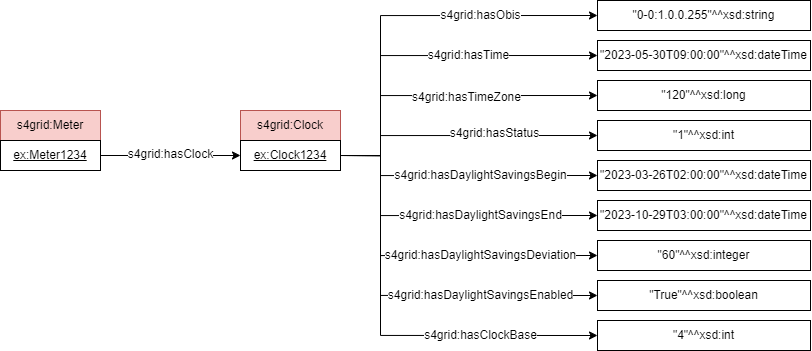

The diagram above was exported from draw.io. Its source (the exported page's mxGraphModel, read from the mxfile embedded in the PNG):
<mxGraphModel dx="1686" dy="874" grid="1" gridSize="10" guides="1" tooltips="1" connect="1" arrows="1" fold="1" page="1" pageScale="1" pageWidth="827" pageHeight="1169" math="0" shadow="0">
  <root>
    <mxCell id="0" />
    <mxCell id="1" parent="0" />
    <mxCell id="2" value="s4grid:Meter" style="rounded=0;whiteSpace=wrap;html=1;snapToPoint=1;points=[[0.1,0],[0.2,0],[0.3,0],[0.4,0],[0.5,0],[0.6,0],[0.7,0],[0.8,0],[0.9,0],[0,0.1],[0,0.3],[0,0.5],[0,0.7],[0,0.9],[0.1,1],[0.2,1],[0.3,1],[0.4,1],[0.5,1],[0.6,1],[0.7,1],[0.8,1],[0.9,1],[1,0.1],[1,0.3],[1,0.5],[1,0.7],[1,0.9]];fillColor=#f8cecc;strokeColor=#b85450;" vertex="1" parent="1">
      <mxGeometry x="30" y="180" width="100" height="30" as="geometry" />
    </mxCell>
    <mxCell id="3" value="&lt;u&gt;ex:Meter1234&lt;/u&gt;" style="rounded=0;whiteSpace=wrap;html=1;snapToPoint=1;points=[[0.1,0],[0.2,0],[0.3,0],[0.4,0],[0.5,0],[0.6,0],[0.7,0],[0.8,0],[0.9,0],[0,0.1],[0,0.3],[0,0.5],[0,0.7],[0,0.9],[0.1,1],[0.2,1],[0.3,1],[0.4,1],[0.5,1],[0.6,1],[0.7,1],[0.8,1],[0.9,1],[1,0.1],[1,0.3],[1,0.5],[1,0.7],[1,0.9]];" vertex="1" parent="1">
      <mxGeometry x="30" y="210" width="100" height="30" as="geometry" />
    </mxCell>
    <mxCell id="4" value="s4grid:Clock" style="rounded=0;whiteSpace=wrap;html=1;snapToPoint=1;points=[[0.1,0],[0.2,0],[0.3,0],[0.4,0],[0.5,0],[0.6,0],[0.7,0],[0.8,0],[0.9,0],[0,0.1],[0,0.3],[0,0.5],[0,0.7],[0,0.9],[0.1,1],[0.2,1],[0.3,1],[0.4,1],[0.5,1],[0.6,1],[0.7,1],[0.8,1],[0.9,1],[1,0.1],[1,0.3],[1,0.5],[1,0.7],[1,0.9]];fillColor=#f8cecc;strokeColor=#b85450;" vertex="1" parent="1">
      <mxGeometry x="270" y="180" width="100" height="30" as="geometry" />
    </mxCell>
    <mxCell id="5" value="&lt;u&gt;ex:Clock1234&lt;/u&gt;" style="rounded=0;whiteSpace=wrap;html=1;snapToPoint=1;points=[[0.1,0],[0.2,0],[0.3,0],[0.4,0],[0.5,0],[0.6,0],[0.7,0],[0.8,0],[0.9,0],[0,0.1],[0,0.3],[0,0.5],[0,0.7],[0,0.9],[0.1,1],[0.2,1],[0.3,1],[0.4,1],[0.5,1],[0.6,1],[0.7,1],[0.8,1],[0.9,1],[1,0.1],[1,0.3],[1,0.5],[1,0.7],[1,0.9]];" vertex="1" parent="1">
      <mxGeometry x="270" y="210" width="100" height="30" as="geometry" />
    </mxCell>
    <mxCell id="6" value="s4grid:hasClock" style="edgeStyle=orthogonalEdgeStyle;rounded=0;orthogonalLoop=1;jettySize=auto;html=1;exitX=1;exitY=0.5;exitDx=0;exitDy=0;fontSize=12;entryX=0;entryY=0.5;entryDx=0;entryDy=0;" edge="1" source="3" target="5" parent="1">
      <mxGeometry x="-0.0024" relative="1" as="geometry">
        <mxPoint x="160" y="470" as="sourcePoint" />
        <mxPoint x="1" y="-1" as="offset" />
        <mxPoint x="360" y="470" as="targetPoint" />
      </mxGeometry>
    </mxCell>
    <mxCell id="7" value="&quot;0-0:1.0.0.255&quot;^^xsd:string" style="rounded=0;whiteSpace=wrap;html=1;snapToPoint=1;align=center;" vertex="1" parent="1">
      <mxGeometry x="627" y="70" width="213" height="30" as="geometry" />
    </mxCell>
    <mxCell id="8" value="s4grid:hasObis" style="rounded=0;orthogonalLoop=1;jettySize=auto;html=1;exitX=1;exitY=0.5;exitDx=0;exitDy=0;fontSize=12;entryX=0;entryY=0.5;entryDx=0;entryDy=0;edgeStyle=orthogonalEdgeStyle;" edge="1" source="5" target="7" parent="1">
      <mxGeometry x="0.4085" relative="1" as="geometry">
        <mxPoint x="370" y="515" as="sourcePoint" />
        <Array as="points">
          <mxPoint x="410" y="225" />
          <mxPoint x="410" y="85" />
        </Array>
        <mxPoint as="offset" />
      </mxGeometry>
    </mxCell>
    <mxCell id="9" value="&quot;2023-05-30T09:00:00&quot;^^xsd:dateTime" style="rounded=0;whiteSpace=wrap;html=1;snapToPoint=1;align=center;" vertex="1" parent="1">
      <mxGeometry x="627" y="110" width="213" height="30" as="geometry" />
    </mxCell>
    <mxCell id="10" value="s4grid:hasTime" style="rounded=0;orthogonalLoop=1;jettySize=auto;html=1;exitX=1;exitY=0.5;exitDx=0;exitDy=0;fontSize=12;entryX=0;entryY=0.5;entryDx=0;entryDy=0;edgeStyle=orthogonalEdgeStyle;" edge="1" source="5" target="9" parent="1">
      <mxGeometry x="0.276" relative="1" as="geometry">
        <mxPoint x="360" y="275" as="sourcePoint" />
        <Array as="points">
          <mxPoint x="410" y="225" />
          <mxPoint x="410" y="125" />
        </Array>
        <mxPoint as="offset" />
      </mxGeometry>
    </mxCell>
    <mxCell id="11" value="&quot;120&quot;^^xsd:long" style="rounded=0;whiteSpace=wrap;html=1;snapToPoint=1;align=center;" vertex="1" parent="1">
      <mxGeometry x="627" y="150" width="213" height="30" as="geometry" />
    </mxCell>
    <mxCell id="12" value="s4grid:hasTimeZone" style="rounded=0;orthogonalLoop=1;jettySize=auto;html=1;exitX=1;exitY=0.5;exitDx=0;exitDy=0;fontSize=12;entryX=0;entryY=0.5;entryDx=0;entryDy=0;edgeStyle=orthogonalEdgeStyle;" edge="1" source="5" target="11" parent="1">
      <mxGeometry x="0.1697" y="-2" relative="1" as="geometry">
        <mxPoint x="380" y="235" as="sourcePoint" />
        <Array as="points">
          <mxPoint x="410" y="225" />
          <mxPoint x="410" y="165" />
        </Array>
        <mxPoint as="offset" />
      </mxGeometry>
    </mxCell>
    <mxCell id="13" value="&quot;1&quot;^^xsd:int" style="rounded=0;whiteSpace=wrap;html=1;snapToPoint=1;align=center;" vertex="1" parent="1">
      <mxGeometry x="627" y="190" width="213" height="30" as="geometry" />
    </mxCell>
    <mxCell id="14" value="s4grid:hasStatus" style="rounded=0;orthogonalLoop=1;jettySize=auto;html=1;exitX=1;exitY=0.5;exitDx=0;exitDy=0;fontSize=12;entryX=0;entryY=0.5;entryDx=0;entryDy=0;edgeStyle=orthogonalEdgeStyle;" edge="1" source="5" target="13" parent="1">
      <mxGeometry x="0.2593" y="2" relative="1" as="geometry">
        <mxPoint x="360" y="275" as="sourcePoint" />
        <Array as="points">
          <mxPoint x="410" y="225" />
          <mxPoint x="410" y="205" />
        </Array>
        <mxPoint as="offset" />
      </mxGeometry>
    </mxCell>
    <mxCell id="15" value="&quot;2023-03-26T02:00:00&quot;^^xsd:dateTime" style="rounded=0;whiteSpace=wrap;html=1;snapToPoint=1;align=center;" vertex="1" parent="1">
      <mxGeometry x="627" y="230" width="213" height="30" as="geometry" />
    </mxCell>
    <mxCell id="16" value="s4grid:hasDaylightSavingsBegin" style="rounded=0;orthogonalLoop=1;jettySize=auto;html=1;exitX=1;exitY=0.5;exitDx=0;exitDy=0;fontSize=12;entryX=0;entryY=0.5;entryDx=0;entryDy=0;edgeStyle=orthogonalEdgeStyle;" edge="1" source="5" target="15" parent="1">
      <mxGeometry x="0.1552" relative="1" as="geometry">
        <mxPoint x="360" y="280" as="sourcePoint" />
        <Array as="points">
          <mxPoint x="410" y="225" />
          <mxPoint x="410" y="245" />
        </Array>
        <mxPoint as="offset" />
      </mxGeometry>
    </mxCell>
    <mxCell id="17" value="&quot;2023-10-29T03:00:00&quot;^^xsd:dateTime" style="rounded=0;whiteSpace=wrap;html=1;snapToPoint=1;align=center;" vertex="1" parent="1">
      <mxGeometry x="627" y="270" width="213" height="30" as="geometry" />
    </mxCell>
    <mxCell id="18" value="s4grid:hasDaylightSavingsEnd" style="rounded=0;orthogonalLoop=1;jettySize=auto;html=1;exitX=1;exitY=0.5;exitDx=0;exitDy=0;fontSize=12;entryX=0;entryY=0.5;entryDx=0;entryDy=0;edgeStyle=orthogonalEdgeStyle;" edge="1" source="5" target="17" parent="1">
      <mxGeometry x="0.2618" relative="1" as="geometry">
        <mxPoint x="360" y="280" as="sourcePoint" />
        <Array as="points">
          <mxPoint x="410" y="225" />
          <mxPoint x="410" y="285" />
        </Array>
        <mxPoint as="offset" />
      </mxGeometry>
    </mxCell>
    <mxCell id="19" value="&quot;60&quot;^^xsd:integer" style="rounded=0;whiteSpace=wrap;html=1;snapToPoint=1;align=center;" vertex="1" parent="1">
      <mxGeometry x="627" y="310" width="213" height="30" as="geometry" />
    </mxCell>
    <mxCell id="20" value="s4grid:hasDaylightSavingsDeviation" style="rounded=0;orthogonalLoop=1;jettySize=auto;html=1;exitX=1;exitY=0.5;exitDx=0;exitDy=0;fontSize=12;entryX=0;entryY=0.5;entryDx=0;entryDy=0;edgeStyle=orthogonalEdgeStyle;" edge="1" source="5" target="19" parent="1">
      <mxGeometry x="0.3445" relative="1" as="geometry">
        <mxPoint x="370" y="280" as="sourcePoint" />
        <Array as="points">
          <mxPoint x="410" y="225" />
          <mxPoint x="410" y="325" />
        </Array>
        <mxPoint as="offset" />
      </mxGeometry>
    </mxCell>
    <mxCell id="21" value="&quot;True&quot;^^xsd:boolean" style="rounded=0;whiteSpace=wrap;html=1;snapToPoint=1;align=center;" vertex="1" parent="1">
      <mxGeometry x="627" y="350" width="213" height="30" as="geometry" />
    </mxCell>
    <mxCell id="22" value="s4grid:hasDaylightSavingsEnabled" style="rounded=0;orthogonalLoop=1;jettySize=auto;html=1;exitX=1;exitY=0.5;exitDx=0;exitDy=0;fontSize=12;entryX=0;entryY=0.5;entryDx=0;entryDy=0;edgeStyle=orthogonalEdgeStyle;" edge="1" source="5" target="21" parent="1">
      <mxGeometry x="0.4106" relative="1" as="geometry">
        <mxPoint x="370" y="280" as="sourcePoint" />
        <Array as="points">
          <mxPoint x="410" y="225" />
          <mxPoint x="410" y="365" />
        </Array>
        <mxPoint as="offset" />
      </mxGeometry>
    </mxCell>
    <mxCell id="23" value="&quot;4&quot;^^xsd:int" style="rounded=0;whiteSpace=wrap;html=1;snapToPoint=1;align=center;" vertex="1" parent="1">
      <mxGeometry x="627" y="390" width="213" height="30" as="geometry" />
    </mxCell>
    <mxCell id="24" value="s4grid:hasClockBase" style="rounded=0;orthogonalLoop=1;jettySize=auto;html=1;exitX=1;exitY=0.5;exitDx=0;exitDy=0;fontSize=12;entryX=0;entryY=0.5;entryDx=0;entryDy=0;edgeStyle=orthogonalEdgeStyle;" edge="1" source="5" target="23" parent="1">
      <mxGeometry x="0.4645" relative="1" as="geometry">
        <mxPoint x="380" y="235" as="sourcePoint" />
        <Array as="points">
          <mxPoint x="410" y="225" />
          <mxPoint x="410" y="405" />
        </Array>
        <mxPoint as="offset" />
      </mxGeometry>
    </mxCell>
  </root>
</mxGraphModel>